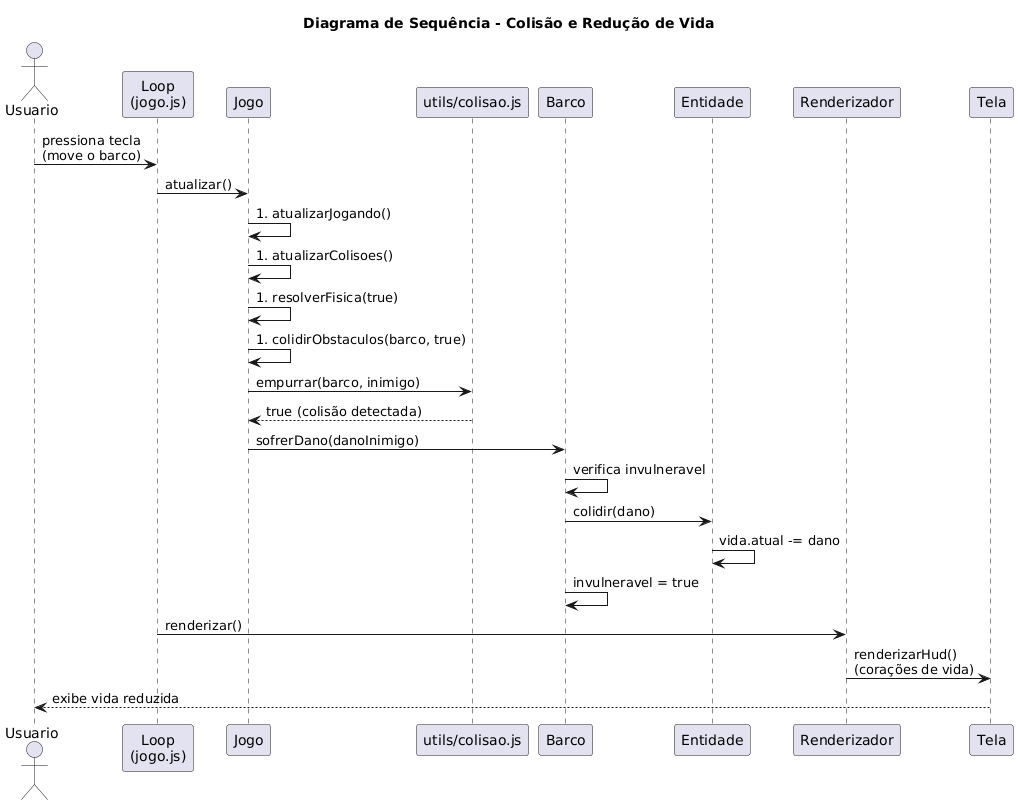

The diagram above was rendered by PlantUML. Its source (embedded in the PNG):
@startuml
title Diagrama de Sequência - Colisão e Redução de Vida

actor Usuario
participant "Loop\n(jogo.js)" as Loop
participant Jogo
participant "utils/colisao.js" as Colisao
participant Barco
participant Entidade
participant Renderizador
participant Tela

Usuario -> Loop : pressiona tecla\n(move o barco)
Loop -> Jogo : atualizar()
Jogo -> Jogo : #atualizarJogando()
Jogo -> Jogo : #atualizarColisoes()
Jogo -> Jogo : #resolverFisica(true)
Jogo -> Jogo : #colidirObstaculos(barco, true)
Jogo -> Colisao : empurrar(barco, inimigo)
Colisao --> Jogo : true (colisão detectada)
Jogo -> Barco : sofrerDano(danoInimigo)
Barco -> Barco : verifica invulneravel
Barco -> Entidade : colidir(dano)
Entidade -> Entidade : vida.atual -= dano
Barco -> Barco : invulneravel = true
Loop -> Renderizador : renderizar()
Renderizador -> Tela : renderizarHud()\n(corações de vida)
Tela --> Usuario : exibe vida reduzida
@enduml